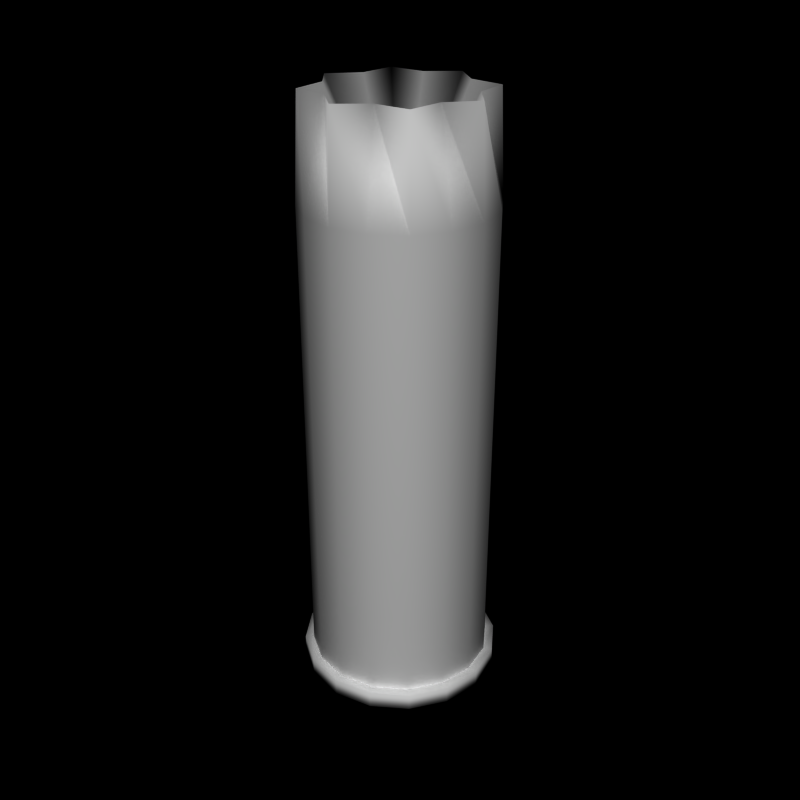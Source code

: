 # Source: shotgun.blend  (saved by Blender 2.79.0; exported with 4.5.12 LTS)
import bpy
from mathutils import Matrix  # noqa: F401  (used for matrix-valued properties, if any)

bpy.ops.wm.read_factory_settings(use_empty=True)
scene = bpy.context.scene
scene.name = 'Scene'

# ---- collections
col_collection_1 = bpy.data.collections.new('Collection 1'); scene.collection.children.link(col_collection_1)

# ---- materials (node trees are filled in below, after node groups)
mat_cmc_casing = bpy.data.materials.new('cmc_casing')
mat_cmc_casing.alpha_threshold = 0.0
mat_cmc_casing.roughness = 0.5
mat_cmc_casing.line_color = (0.0, 0.0, 0.0, 1.0)

# ---- material node trees

# ---- world
world_world = bpy.data.worlds.new('World'); scene.world = world_world
world_world.color = (0.0, 0.0, 0.0)
world_world.use_sun_shadow = False
world_world.sun_shadow_jitter_overblur = 0.0
world_world.cycles.sampling_method = 'NONE'
world_world.cycles.sample_map_resolution = 256

# ---- meshes
me_casing = bpy.data.meshes.new('Casing')
me_casing.from_pydata([(3.158e-08, 1.477, 5.0), (0.452, 1.091, 5.0), (1.044, 1.044, 5.0), (1.091, 0.452, 5.0), (1.477, -2.468e-07, 5.0), (1.091, -0.452, 5.0), (1.044, -1.044, 5.0), (0.452, -1.091, 5.0), (-4.495e-07, -1.477, 5.0), (-0.452, -1.091, 5.0), (-1.044, -1.044, 5.0), (-1.091, -0.452, 5.0), (-1.477, 1.234e-06, 5.0), (-1.091, 0.452, 5.0), (-1.044, 1.044, 5.0), (-0.452, 1.091, 5.0), (0.6543, 1.58, -5.0), (1.209, 1.209, -5.0), (1.58, 0.6543, -5.0), (1.71, -2.468e-07, -5.0), (1.58, -0.6543, -5.0), (1.209, -1.209, -5.0), (0.6543, -1.58, -5.0), (-5.417e-07, -1.71, -5.0), (-0.6543, -1.58, -5.0), (-1.209, -1.209, -5.0), (-1.58, -0.6543, -5.0), (-1.71, 1.481e-06, -5.0), (-1.58, 0.6543, -5.0), (-1.209, 1.209, -5.0), (-0.6543, 1.58, -5.0), (1.534e-08, 1.71, -5.0), (0.5948, 1.436, 3.303), (1.099, 1.099, 3.303), (1.436, 0.5948, 3.303), (1.554, -2.468e-07, 3.303), (1.436, -0.5948, 3.303), (1.099, -1.099, 3.303), (0.5948, -1.436, 3.303), (-4.805e-07, -1.554, 3.303), (-0.5948, -1.436, 3.303), (-1.099, -1.099, 3.303), (-1.436, -0.5948, 3.303), (-1.554, 1.234e-06, 3.303), (-1.436, 0.5948, 3.303), (-1.099, 1.099, 3.303), (-0.5948, 1.436, 3.303), (2.594e-08, 1.554, 3.303), (0.5948, 1.436, -3.282), (1.099, 1.099, -3.282), (1.436, 0.5948, -3.282), (1.554, -2.468e-07, -3.282), (1.436, -0.5948, -3.282), (1.099, -1.099, -3.282), (0.5948, -1.436, -3.282), (-4.805e-07, -1.554, -3.282), (-0.5948, -1.436, -3.282), (-1.099, -1.099, -3.282), (-1.436, -0.5948, -3.282), (-1.554, 1.234e-06, -3.282), (-1.436, 0.5948, -3.282), (-1.099, 1.099, -3.282), (-0.5948, 1.436, -3.282), (2.594e-08, 1.554, -3.282), (0.5948, 1.436, -4.714), (1.099, 1.099, -4.714), (1.436, 0.5948, -4.714), (1.554, -2.468e-07, -4.714), (1.436, -0.5948, -4.714), (1.099, -1.099, -4.714), (0.5948, -1.436, -4.714), (-4.805e-07, -1.554, -4.714), (-0.5948, -1.436, -4.714), (-1.099, -1.099, -4.714), (-1.436, -0.5948, -4.714), (-1.554, 1.234e-06, -4.714), (-1.436, 0.5948, -4.714), (-1.099, 1.099, -4.714), (-0.5948, 1.436, -4.714), (2.594e-08, 1.554, -4.714), (0.6543, 1.58, -4.714), (1.209, 1.209, -4.714), (1.58, 0.6543, -4.714), (1.71, -2.468e-07, -4.714), (1.58, -0.6543, -4.714), (1.209, -1.209, -4.714), (0.6543, -1.58, -4.714), (-5.417e-07, -1.71, -4.714), (-0.6543, -1.58, -4.714), (-1.209, -1.209, -4.714), (-1.58, -0.6543, -4.714), (-1.71, 1.481e-06, -4.714), (-1.58, 0.6543, -4.714), (-1.209, 1.209, -4.714), (-0.6543, 1.58, -4.714), (1.534e-08, 1.71, -4.714), (1.928e-07, 0.0, 2.486)], [], [(42, 11, 12, 43), (34, 3, 4, 35), (32, 1, 2, 33), (41, 10, 11, 42), (36, 5, 6, 37), (38, 7, 8, 39), (35, 4, 5, 36), (43, 12, 13, 44), (33, 2, 3, 34), (47, 0, 1, 32), (40, 9, 10, 41), (37, 6, 7, 38), (45, 14, 15, 46), (46, 15, 0, 47), (44, 13, 14, 45), (39, 8, 9, 40), (55, 39, 40, 56), (60, 44, 45, 61), (62, 46, 47, 63), (61, 45, 46, 62), (53, 37, 38, 54), (56, 40, 41, 57), (63, 47, 32, 48), (49, 33, 34, 50), (59, 43, 44, 60), (51, 35, 36, 52), (54, 38, 39, 55), (52, 36, 37, 53), (57, 41, 42, 58), (48, 32, 33, 49), (50, 34, 35, 51), (58, 42, 43, 59), (74, 58, 59, 75), (66, 50, 51, 67), (64, 48, 49, 65), (73, 57, 58, 74), (68, 52, 53, 69), (70, 54, 55, 71), (67, 51, 52, 68), (75, 59, 60, 76), (65, 49, 50, 66), (79, 63, 48, 64), (72, 56, 57, 73), (69, 53, 54, 70), (77, 61, 62, 78), (78, 62, 63, 79), (76, 60, 61, 77), (71, 55, 56, 72), (87, 71, 72, 88), (92, 76, 77, 93), (94, 78, 79, 95), (93, 77, 78, 94), (85, 69, 70, 86), (88, 72, 73, 89), (95, 79, 64, 80), (81, 65, 66, 82), (91, 75, 76, 92), (83, 67, 68, 84), (86, 70, 71, 87), (84, 68, 69, 85), (89, 73, 74, 90), (80, 64, 65, 81), (82, 66, 67, 83), (90, 74, 75, 91), (26, 90, 91, 27), (18, 82, 83, 19), (16, 80, 81, 17), (25, 89, 90, 26), (20, 84, 85, 21), (22, 86, 87, 23), (19, 83, 84, 20), (27, 91, 92, 28), (17, 81, 82, 18), (31, 95, 80, 16), (24, 88, 89, 25), (21, 85, 86, 22), (29, 93, 94, 30), (30, 94, 95, 31), (28, 92, 93, 29), (23, 87, 88, 24), (10, 9, 96), (11, 10, 96), (7, 6, 96), (6, 5, 96), (15, 14, 96), (8, 7, 96), (0, 15, 96), (5, 4, 96), (14, 13, 96), (13, 12, 96), (12, 11, 96), (9, 8, 96), (3, 2, 96), (4, 3, 96), (1, 0, 96), (2, 1, 96), (26, 27, 28, 29, 30, 31, 16, 17, 18, 19, 20, 21, 22, 23, 24, 25)])
me_casing.polygons.foreach_set('use_smooth', [True] * 97)
_k = set([(48, 49), (48, 63), (49, 50), (50, 51), (51, 52), (52, 53), (53, 54), (54, 55), (55, 56), (56, 57), (57, 58), (58, 59), (59, 60), (60, 61), (61, 62), (62, 63), (64, 65), (64, 79), (65, 66), (66, 67), (67, 68), (68, 69), (69, 70), (70, 71), (71, 72), (72, 73), (73, 74), (74, 75), (75, 76), (76, 77), (77, 78), (78, 79)])
me_casing.attributes.new('sharp_edge', 'BOOLEAN', 'EDGE').data.foreach_set('value', [ (min(e.vertices), max(e.vertices)) in _k for e in me_casing.edges])
_uv = me_casing.uv_layers.new(name='UVMap')
_uv.uv.foreach_set('vector', [0.04534, 0.908, 0.04534, 0.9918, 0.01499, 0.9918, 0.01499, 0.908, 0.2805, 0.908, 0.2805, 0.9918, 0.251, 0.9918, 0.251, 0.908, 0.3392, 0.908, 0.3387, 0.9918, 0.3099, 0.9918, 0.3099, 0.908, 0.07467, 0.908, 0.07467, 0.9918, 0.04534, 0.9918, 0.04534, 0.908, 0.2216, 0.908, 0.2216, 0.9918, 0.1922, 0.9918, 0.1922, 0.908, 0.1628, 0.908, 0.1628, 0.9918, 0.1334, 0.9918, 0.1334, 0.908, 0.251, 0.908, 0.251, 0.9918, 0.2216, 0.9918, 0.2216, 0.908, 0.4872, 0.908, 0.4872, 0.9918, 0.4577, 0.9918, 0.4577, 0.908, 0.3099, 0.908, 0.3099, 0.9918, 0.2805, 0.9918, 0.2805, 0.908, 0.3688, 0.908, 0.3688, 0.9918, 0.3387, 0.9918, 0.3392, 0.908, 0.104, 0.908, 0.104, 0.9918, 0.07467, 0.9918, 0.07467, 0.908, 0.1922, 0.908, 0.1922, 0.9918, 0.1628, 0.9918, 0.1628, 0.908, 0.4275, 0.908, 0.4275, 0.9918, 0.3981, 0.9918, 0.3981, 0.908, 0.3981, 0.908, 0.3981, 0.9918, 0.3688, 0.9918, 0.3688, 0.908, 0.4577, 0.908, 0.4577, 0.9918, 0.4275, 0.9918, 0.4275, 0.908, 0.1334, 0.908, 0.1334, 0.9918, 0.104, 0.9918, 0.104, 0.908, 0.1334, 0.5874, 0.1334, 0.908, 0.104, 0.908, 0.104, 0.5874, 0.4577, 0.5874, 0.4577, 0.908, 0.4275, 0.908, 0.4275, 0.5874, 0.3981, 0.5874, 0.3981, 0.908, 0.3688, 0.908, 0.3688, 0.5874, 0.4275, 0.5874, 0.4275, 0.908, 0.3981, 0.908, 0.3981, 0.5874, 0.1922, 0.5874, 0.1922, 0.908, 0.1628, 0.908, 0.1628, 0.5874, 0.104, 0.5874, 0.104, 0.908, 0.07467, 0.908, 0.07467, 0.5874, 0.3688, 0.5874, 0.3688, 0.908, 0.3392, 0.908, 0.3399, 0.5874, 0.3099, 0.5874, 0.3099, 0.908, 0.2805, 0.908, 0.2805, 0.5874, 0.4872, 0.5874, 0.4872, 0.908, 0.4577, 0.908, 0.4577, 0.5874, 0.251, 0.5874, 0.251, 0.908, 0.2216, 0.908, 0.2216, 0.5874, 0.1628, 0.5874, 0.1628, 0.908, 0.1334, 0.908, 0.1334, 0.5874, 0.2216, 0.5874, 0.2216, 0.908, 0.1922, 0.908, 0.1922, 0.5874, 0.07467, 0.5874, 0.07467, 0.908, 0.04534, 0.908, 0.04534, 0.5874, 0.3399, 0.5874, 0.3392, 0.908, 0.3099, 0.908, 0.3099, 0.5874, 0.2805, 0.5874, 0.2805, 0.908, 0.251, 0.908, 0.251, 0.5874, 0.04534, 0.5874, 0.04534, 0.908, 0.01499, 0.908, 0.01499, 0.5874, 0.04534, 0.5175, 0.04534, 0.5874, 0.01499, 0.5874, 0.01499, 0.5175, 0.2805, 0.5175, 0.2805, 0.5874, 0.251, 0.5874, 0.251, 0.5175, 0.34, 0.5175, 0.3399, 0.5874, 0.3099, 0.5874, 0.3099, 0.5175, 0.07467, 0.5175, 0.07467, 0.5874, 0.04534, 0.5874, 0.04534, 0.5175, 0.2216, 0.5175, 0.2216, 0.5874, 0.1922, 0.5874, 0.1922, 0.5175, 0.1628, 0.5175, 0.1628, 0.5874, 0.1334, 0.5874, 0.1334, 0.5175, 0.251, 0.5175, 0.251, 0.5874, 0.2216, 0.5874, 0.2216, 0.5175, 0.4872, 0.5175, 0.4872, 0.5874, 0.4577, 0.5874, 0.4577, 0.5175, 0.3099, 0.5175, 0.3099, 0.5874, 0.2805, 0.5874, 0.2805, 0.5175, 0.3688, 0.5175, 0.3688, 0.5874, 0.3399, 0.5874, 0.34, 0.5175, 0.104, 0.5175, 0.104, 0.5874, 0.07467, 0.5874, 0.07467, 0.5175, 0.1922, 0.5175, 0.1922, 0.5874, 0.1628, 0.5874, 0.1628, 0.5175, 0.4275, 0.5175, 0.4275, 0.5874, 0.3981, 0.5874, 0.3981, 0.5175, 0.3981, 0.5175, 0.3981, 0.5874, 0.3688, 0.5874, 0.3688, 0.5175, 0.4577, 0.5175, 0.4577, 0.5874, 0.4275, 0.5874, 0.4275, 0.5175, 0.1334, 0.5175, 0.1334, 0.5874, 0.104, 0.5874, 0.104, 0.5175, 0.508, 0.3487, 0.5187, 0.3508, 0.5187, 0.3932, 0.508, 0.3953, 0.6487, 0.4893, 0.6466, 0.4787, 0.6858, 0.4624, 0.6918, 0.4715, 0.7248, 0.4385, 0.7158, 0.4324, 0.732, 0.3932, 0.7427, 0.3953, 0.6918, 0.4715, 0.6858, 0.4624, 0.7158, 0.4324, 0.7248, 0.4385, 0.5589, 0.2725, 0.5649, 0.2816, 0.5349, 0.3116, 0.5259, 0.3055, 0.508, 0.3953, 0.5187, 0.3932, 0.5349, 0.4324, 0.5259, 0.4385, 0.7427, 0.3953, 0.732, 0.3932, 0.732, 0.3508, 0.7427, 0.3487, 0.7248, 0.3055, 0.7158, 0.3116, 0.6858, 0.2816, 0.6918, 0.2725, 0.602, 0.4893, 0.6041, 0.4787, 0.6466, 0.4787, 0.6487, 0.4893, 0.6487, 0.2547, 0.6466, 0.2653, 0.6041, 0.2653, 0.602, 0.2547, 0.5259, 0.3055, 0.5349, 0.3116, 0.5187, 0.3508, 0.508, 0.3487, 0.602, 0.2547, 0.6041, 0.2653, 0.5649, 0.2816, 0.5589, 0.2725, 0.5259, 0.4385, 0.5349, 0.4324, 0.5649, 0.4624, 0.5589, 0.4715, 0.7427, 0.3487, 0.732, 0.3508, 0.7158, 0.3116, 0.7248, 0.3055, 0.6918, 0.2725, 0.6858, 0.2816, 0.6466, 0.2653, 0.6487, 0.2547, 0.5589, 0.4715, 0.5649, 0.4624, 0.6041, 0.4787, 0.602, 0.4893, 0.04534, 0.5049, 0.04534, 0.5175, 0.01499, 0.5175, 0.01499, 0.5049, 0.2805, 0.5049, 0.2805, 0.5175, 0.251, 0.5175, 0.251, 0.5049, 0.3397, 0.5049, 0.3397, 0.5175, 0.3099, 0.5175, 0.3099, 0.5049, 0.07467, 0.5049, 0.07467, 0.5175, 0.04534, 0.5175, 0.04534, 0.5049, 0.2216, 0.5049, 0.2216, 0.5175, 0.1922, 0.5175, 0.1922, 0.5049, 0.1628, 0.5049, 0.1628, 0.5175, 0.1334, 0.5175, 0.1334, 0.5049, 0.251, 0.5049, 0.251, 0.5175, 0.2216, 0.5175, 0.2216, 0.5049, 0.4872, 0.5049, 0.4872, 0.5175, 0.4577, 0.5175, 0.4577, 0.5049, 0.3099, 0.5049, 0.3099, 0.5175, 0.2805, 0.5175, 0.2805, 0.5049, 0.3688, 0.5049, 0.3688, 0.5175, 0.3397, 0.5175, 0.3397, 0.5049, 0.104, 0.5049, 0.104, 0.5175, 0.07467, 0.5175, 0.07467, 0.5049, 0.1922, 0.5049, 0.1922, 0.5175, 0.1628, 0.5175, 0.1628, 0.5049, 0.4275, 0.5049, 0.4275, 0.5175, 0.3981, 0.5175, 0.3981, 0.5049, 0.3981, 0.5049, 0.3981, 0.5175, 0.3688, 0.5175, 0.3688, 0.5049, 0.4577, 0.5049, 0.4577, 0.5175, 0.4275, 0.5175, 0.4275, 0.5049, 0.1334, 0.5049, 0.1334, 0.5175, 0.104, 0.5175, 0.104, 0.5049, 0.8266, 0.492, 0.7917, 0.4566, 0.8762, 0.3721, 0.8762, 0.4916, 0.8266, 0.492, 0.8762, 0.3721, 0.7567, 0.3721, 0.7564, 0.3225, 0.8762, 0.3721, 0.7564, 0.3225, 0.7917, 0.2876, 0.8762, 0.3721, 0.9958, 0.3721, 0.9961, 0.4218, 0.8762, 0.3721, 0.7564, 0.4218, 0.7567, 0.3721, 0.8762, 0.3721, 0.9961, 0.3225, 0.9958, 0.3721, 0.8762, 0.3721, 0.7917, 0.2876, 0.8266, 0.2522, 0.8762, 0.3721, 0.9961, 0.4218, 0.9608, 0.4566, 0.8762, 0.3721, 0.9608, 0.4566, 0.9259, 0.492, 0.8762, 0.3721, 0.9259, 0.492, 0.8762, 0.4916, 0.8762, 0.3721, 0.7917, 0.4566, 0.7564, 0.4218, 0.8762, 0.3721, 0.8762, 0.2526, 0.9259, 0.2522, 0.8762, 0.3721, 0.8266, 0.2522, 0.8762, 0.2526, 0.8762, 0.3721, 0.9608, 0.2876, 0.9961, 0.3225, 0.8762, 0.3721, 0.9259, 0.2522, 0.9608, 0.2876, 0.8762, 0.3721, 0.6487, 0.2545, 0.6918, 0.2724, 0.7248, 0.3054, 0.7427, 0.3485, 0.7427, 0.3952, 0.7248, 0.4383, 0.6918, 0.4713, 0.6487, 0.4892, 0.602, 0.4892, 0.5589, 0.4713, 0.5259, 0.4383, 0.508, 0.3952, 0.508, 0.3485, 0.5259, 0.3054, 0.5589, 0.2724, 0.602, 0.2545])
me_casing.materials.append(mat_cmc_casing)
me_casing.use_remesh_preserve_volume = False
me_casing.use_remesh_preserve_attributes = False
me_casing.use_mirror_vertex_groups = False
me_casing.update()
arm_casing = bpy.data.armatures.new('Casing')  # bones are not reproduced

# ---- objects
ob_armature = bpy.data.objects.new('armature', arm_casing)
ob_casing = bpy.data.objects.new('Casing', me_casing)

# ---- transforms, parenting, visibility, modifiers, constraints
ob_armature.location = (0.0, 0.0, 0.0)
ob_armature.lineart.crease_threshold = 0.0
ob_casing.parent = ob_armature
ob_casing.location = (0.0, 0.0, 0.0)
ob_casing.lineart.crease_threshold = 0.0
_vg = ob_casing.vertex_groups.new(name='Base')
_vg.add([0, 1, 2, 3, 4, 5, 6, 7, 8, 9, 10, 11, 12, 13, 14, 15, 16, 17, 18, 19, 20, 21, 22, 23, 24, 25, 26, 27, 28, 29, 30, 31, 32, 33, 34, 35, 36, 37, 38, 39, 40, 41, 42, 43, 44, 45, 46, 47, 48, 49, 50, 51, 52, 53, 54, 55, 56, 57, 58, 59, 60, 61, 62, 63, 64, 65, 66, 67, 68, 69, 70, 71, 72, 73, 74, 75, 76, 77, 78, 79, 80, 81, 82, 83, 84, 85, 86, 87, 88, 89, 90, 91, 92, 93, 94, 95, 96], 1.0, 'REPLACE')
_m = ob_casing.modifiers.new('Armature', 'ARMATURE')
_m.object = ob_armature

# ---- collection membership
col_collection_1.objects.link(ob_armature)
col_collection_1.objects.link(ob_casing)

# ---- scene / render settings (as saved in the file)
scene.frame_start = 1; scene.frame_end = 250; scene.frame_set(250)
scene.render.engine = 'BLENDER_EEVEE_NEXT'
scene.render.image_settings.compression = 90
scene.render.resolution_x = 240
scene.render.resolution_y = 240
scene.render.pixel_aspect_x = 100.0
scene.render.pixel_aspect_y = 100.0
scene.render.fps = 25
scene.render.dither_intensity = 0.0
scene.render.film_transparent = True
scene.render.use_compositing = False
scene.render.use_sequencer = False
scene.render.bake_margin = 2
scene.render.bake_bias = 0.0
scene.render.use_stamp_time = False
scene.render.use_stamp_date = False
scene.render.use_stamp_frame = False
scene.render.use_stamp_camera = False
scene.render.use_stamp_scene = False
scene.render.use_stamp_filename = False
scene.render.use_stamp_render_time = False
scene.render.stamp_font_size = 0
scene.cycles.use_denoising = False
scene.cycles.samples = 10
scene.cycles.sampling_pattern = 'TABULATED_SOBOL'
scene.cycles.light_sampling_threshold = 0.0
scene.cycles.use_adaptive_sampling = False
scene.cycles.use_light_tree = False
scene.cycles.blur_glossy = 0.0
scene.cycles.volume_bounces = 1
scene.cycles.pixel_filter_type = 'GAUSSIAN'
scene.cycles.sample_clamp_indirect = 0.0
scene.view_settings.view_transform = 'Raw'
bpy.context.view_layer.update()

# ---- added for rendering (the .blend has no active camera and no usable light): camera, sun
cam_auto = bpy.data.cameras.new('AutoCamera')
cam_auto.lens = 50.0
cam_auto.sensor_width = 36.0
cam_auto.clip_end = 1000.0
ob_auto_camera = bpy.data.objects.new('AutoCamera', cam_auto)
scene.collection.objects.link(ob_auto_camera)
ob_auto_camera.location = (10.2772, -12.3327, 8.22171)
ob_auto_camera.rotation_euler = (1.09748, -7.21219e-08, 0.694738)
scene.camera = ob_auto_camera
light_auto_sun = bpy.data.lights.new('AutoSun', 'SUN')
light_auto_sun.energy = 3.0
light_auto_sun.angle = 0.0523599
ob_auto_sun = bpy.data.objects.new('AutoSun', light_auto_sun)
scene.collection.objects.link(ob_auto_sun)
ob_auto_sun.rotation_euler = (0.872665, 0.174533, 0.523599)
bpy.context.view_layer.update()
